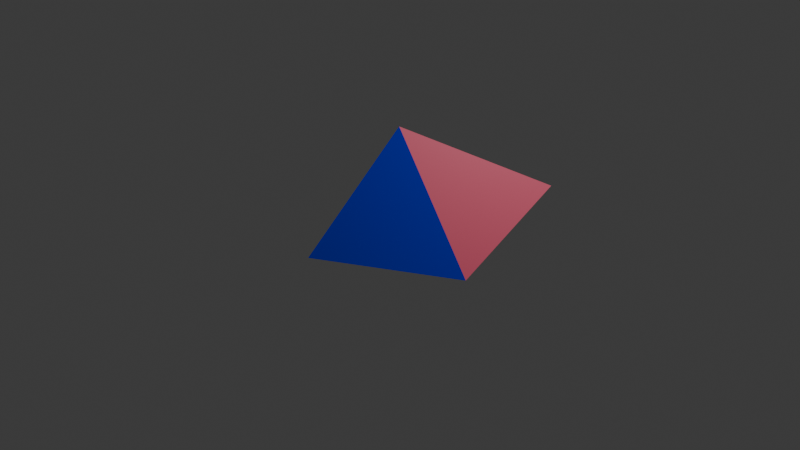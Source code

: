 # Source: swap.blend  (saved by Blender 4.4.32; exported with 4.5.12 LTS)
import bpy
from mathutils import Matrix  # noqa: F401  (used for matrix-valued properties, if any)

bpy.ops.wm.read_factory_settings(use_empty=True)
scene = bpy.context.scene
scene.name = 'Scene'

# ---- collections
col_collection = bpy.data.collections.new('Collection'); scene.collection.children.link(col_collection)

# ---- materials (node trees are filled in below, after node groups)
mat_tn_opp_001 = bpy.data.materials.new('tn opp.001')
mat_tn_tet_basis_001 = bpy.data.materials.new('tn tet basis.001')
mat_neigh_001 = bpy.data.materials.new('neigh.001')
mat_tn_tet_basis = bpy.data.materials.new('tn tet basis')
mat_tn_b2 = bpy.data.materials.new('tn b2')
mat_neigh = bpy.data.materials.new('neigh')
mat_tn_opp = bpy.data.materials.new('tn opp')

# ---- material node trees
mat_tn_opp_001.use_nodes = True; mat_tn_opp_001.node_tree.nodes.clear()
_N = mat_tn_opp_001.node_tree.nodes; _L = mat_tn_opp_001.node_tree.links
n0 = _N.new('ShaderNodeBsdfPrincipled'); n0.name = 'Principled BSDF'; n0.location = (10, 300)
n0.inputs[0].default_value = (0.8001, 0.1035, 0.1834, 1.0)
n1 = _N.new('ShaderNodeOutputMaterial'); n1.name = 'Material Output'; n1.location = (300, 300)
_L.new(n0.outputs[0], n1.inputs[0])
n1.is_active_output = True
mat_tn_tet_basis_001.use_nodes = True; mat_tn_tet_basis_001.node_tree.nodes.clear()
_N = mat_tn_tet_basis_001.node_tree.nodes; _L = mat_tn_tet_basis_001.node_tree.links
n0 = _N.new('ShaderNodeBsdfPrincipled'); n0.name = 'Principled BSDF'; n0.location = (10, 300)
n0.inputs[0].default_value = (0.0, 0.02473, 0.8001, 1.0)
n1 = _N.new('ShaderNodeOutputMaterial'); n1.name = 'Material Output'; n1.location = (300, 300)
_L.new(n0.outputs[0], n1.inputs[0])
n1.is_active_output = True
mat_neigh_001.use_nodes = True; mat_neigh_001.node_tree.nodes.clear()
_N = mat_neigh_001.node_tree.nodes; _L = mat_neigh_001.node_tree.links
n0 = _N.new('ShaderNodeBsdfPrincipled'); n0.name = 'Principled BSDF'; n0.location = (10, 300)
n0.inputs[0].default_value = (0.7328, 0.8004, 0.7091, 1.0)
n0.inputs[4].default_value = 0.0
n1 = _N.new('ShaderNodeOutputMaterial'); n1.name = 'Material Output'; n1.location = (300, 300)
_L.new(n0.outputs[0], n1.inputs[0])
n1.is_active_output = True
mat_tn_tet_basis.use_nodes = True; mat_tn_tet_basis.node_tree.nodes.clear()
_N = mat_tn_tet_basis.node_tree.nodes; _L = mat_tn_tet_basis.node_tree.links
n0 = _N.new('ShaderNodeBsdfPrincipled'); n0.name = 'Principled BSDF'; n0.location = (10, 300)
n0.inputs[0].default_value = (0.0, 0.001458, 0.8004, 1.0)
n1 = _N.new('ShaderNodeOutputMaterial'); n1.name = 'Material Output'; n1.location = (300, 300)
_L.new(n0.outputs[0], n1.inputs[0])
n1.is_active_output = True
mat_tn_b2.use_nodes = True; mat_tn_b2.node_tree.nodes.clear()
_N = mat_tn_b2.node_tree.nodes; _L = mat_tn_b2.node_tree.links
n0 = _N.new('ShaderNodeBsdfPrincipled'); n0.name = 'Principled BSDF'; n0.location = (10, 300)
n0.inputs[0].default_value = (0.0, 0.8005, 0.0008769, 1.0)
n1 = _N.new('ShaderNodeOutputMaterial'); n1.name = 'Material Output'; n1.location = (300, 300)
_L.new(n0.outputs[0], n1.inputs[0])
n1.is_active_output = True
mat_neigh.use_nodes = True; mat_neigh.node_tree.nodes.clear()
_N = mat_neigh.node_tree.nodes; _L = mat_neigh.node_tree.links
n0 = _N.new('ShaderNodeBsdfPrincipled'); n0.name = 'Principled BSDF'; n0.location = (10, 300)
n0.inputs[0].default_value = (0.7328, 0.8004, 0.7091, 1.0)
n0.inputs[4].default_value = 0.0
n1 = _N.new('ShaderNodeOutputMaterial'); n1.name = 'Material Output'; n1.location = (300, 300)
_L.new(n0.outputs[0], n1.inputs[0])
n1.is_active_output = True
mat_tn_opp.use_nodes = True; mat_tn_opp.node_tree.nodes.clear()
_N = mat_tn_opp.node_tree.nodes; _L = mat_tn_opp.node_tree.links
n0 = _N.new('ShaderNodeBsdfPrincipled'); n0.name = 'Principled BSDF'; n0.location = (10, 300)
n0.inputs[0].default_value = (0.8005, 0.0006632, 0.0, 1.0)
n1 = _N.new('ShaderNodeOutputMaterial'); n1.name = 'Material Output'; n1.location = (300, 300)
_L.new(n0.outputs[0], n1.inputs[0])
n1.is_active_output = True

# ---- world
world_world = bpy.data.worlds.new('World'); scene.world = world_world
world_world.use_nodes = True; world_world.node_tree.nodes.clear()
_N = world_world.node_tree.nodes; _L = world_world.node_tree.links
n0 = _N.new('ShaderNodeOutputWorld'); n0.name = 'World Output'; n0.location = (300, 300)
n1 = _N.new('ShaderNodeBackground'); n1.name = 'Background'; n1.location = (10, 300)
n1.inputs[0].default_value = (0.05088, 0.05088, 0.05088, 1.0)
_L.new(n1.outputs[0], n0.inputs[0])
n0.is_active_output = True
world_world.color = (0.05088, 0.05088, 0.05088)
world_world.sun_shadow_jitter_overblur = 0.0

# ---- cameras
cam_camera = bpy.data.cameras.new('Camera')
cam_camera.clip_end = 100.0
cam_camera.ortho_scale = 7.314

# ---- lights
light_light = bpy.data.lights.new('Light', 'POINT')
light_light.energy = 1000.0
light_light.shadow_soft_size = 0.1

# ---- meshes
me_solid = bpy.data.meshes.new('Solid')
me_solid.from_pydata([(0.0, 0.0, 1.0), (0.9428, 0.0, -0.3333), (-0.4928, 0.815, -0.3111), (-0.4714, -0.8165, -0.3333), (1.073, 1.064, 0.3896), (0.4477, -0.9832, 0.2497), (-0.01098, -0.004231, -0.9727), (-1.126, 0.015, 0.01337), (-0.507, 1.432, 0.4459), (1.154, 1.205, -0.3428), (1.305, 0.1384, 0.6468), (4.305, 4.45, 0.5923)], [], [(0, 1, 2), (0, 2, 3), (0, 3, 1), (1, 3, 2), (2, 0, 4), (2, 4, 1), (0, 1, 4), (3, 0, 5), (3, 1, 5), (0, 5, 1), (1, 3, 6), (2, 1, 6), (2, 6, 3), (2, 3, 7), (3, 0, 7), (7, 0, 2), (2, 0, 8), (0, 4, 8), (2, 8, 4), (4, 1, 9), (1, 2, 9), (9, 2, 4), (10, 0, 1), (1, 4, 10), (0, 10, 4)])
me_solid.polygons.foreach_set('material_index', [0, 1, 1, 1, 0, 0, 0, 2, 2, 2, 2, 2, 2, 2, 2, 2, 2, 2, 2, 2, 2, 2, 2, 2, 2])
me_solid.materials.append(mat_tn_opp_001)
me_solid.materials.append(mat_tn_tet_basis_001)
me_solid.materials.append(mat_neigh_001)
me_solid.use_paint_bone_selection = False
me_solid.use_paint_mask = True
me_solid.update()
me_solid_002 = bpy.data.meshes.new('Solid.002')
me_solid_002.from_pydata([(0.1352, -0.04493, 1.034), (1.147, 0.02968, -0.5077), (-0.429, 0.8889, -0.5197), (-0.4763, -0.8171, -0.3333), (1.068, 1.063, 0.3896), (0.4477, -0.9832, 0.2497), (-0.01098, -0.004231, -0.9727), (-1.126, 0.015, 0.01337), (-0.5069, 1.433, 0.4456), (1.153, 1.205, -0.3428), (1.44, 0.09351, 0.6811), (4.305, 4.45, 0.5923)], [], [(0, 1, 2), (0, 2, 3), (0, 3, 1), (1, 3, 2), (2, 0, 4), (2, 4, 1), (0, 1, 4), (3, 0, 5), (3, 1, 5), (0, 5, 1), (1, 3, 6), (2, 1, 6), (2, 6, 3), (2, 3, 7), (3, 0, 7), (7, 0, 2), (2, 0, 8), (0, 4, 8), (2, 8, 4), (4, 1, 9), (1, 2, 9), (9, 2, 4), (10, 0, 1), (1, 4, 10), (0, 10, 4), (4, 3, 1), (4, 0, 3), (2, 4, 3)])
me_solid_002.polygons.foreach_set('material_index', [0, 0, 1, 3, 0, 3, 1, 2, 2, 2, 2, 2, 2, 2, 2, 2, 2, 2, 2, 2, 2, 2, 2, 2, 2, 1, 1, 3])
me_solid_002.materials.append(mat_tn_tet_basis)
me_solid_002.materials.append(mat_tn_b2)
me_solid_002.materials.append(mat_neigh)
me_solid_002.materials.append(mat_tn_opp)
me_solid_002.use_paint_bone_selection = False
me_solid_002.use_paint_mask = True
me_solid_002.update()

# ---- objects
ob_light = bpy.data.objects.new('Light', light_light)
ob_camera = bpy.data.objects.new('Camera', cam_camera)
ob_solid = bpy.data.objects.new('Solid', me_solid)
ob_solid_002 = bpy.data.objects.new('Solid.002', me_solid_002)

# ---- transforms, parenting, visibility, modifiers, constraints
ob_light.location = (4.076, 1.005, 5.904)
ob_light.rotation_euler = (0.6503, 0.05522, 1.866)
ob_light.lock_rotations_4d = False
ob_light.empty_display_type = 'ARROWS'
ob_light.color = (0.0, 0.0, 0.0, 0.0)
ob_light.lineart.crease_threshold = 0.0
ob_camera.location = (7.359, -6.926, 4.958)
ob_camera.rotation_euler = (1.109, 0.0, 0.8149)
ob_camera.lock_rotations_4d = False
ob_camera.empty_display_type = 'ARROWS'
ob_camera.color = (0.0, 0.0, 0.0, 0.0)
ob_camera.display_type = 'WIRE'
ob_camera.lineart.crease_threshold = 0.0
ob_solid.location = (0.0, 0.0, 0.0)
_vg = ob_solid.vertex_groups.new(name='Group')
ob_solid_002.location = (5.105, 2.307, -0.02554)
_vg = ob_solid_002.vertex_groups.new(name='Group')

# ---- collection membership
col_collection.objects.link(ob_light)
col_collection.objects.link(ob_camera)
col_collection.objects.link(ob_solid)
col_collection.objects.link(ob_solid_002)

# ---- scene / render settings (as saved in the file)
scene.camera = ob_camera
scene.frame_start = 1; scene.frame_end = 250; scene.frame_set(1)
scene.render.engine = 'BLENDER_EEVEE_NEXT'
bpy.context.view_layer.update()
